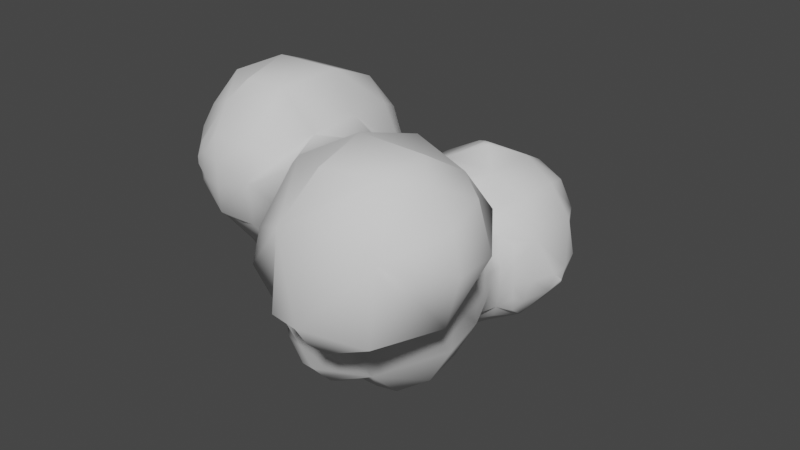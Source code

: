 # Source: smoke.blend  (saved by Blender 3.3.6; exported with 4.5.12 LTS)
import bpy
from mathutils import Matrix  # noqa: F401  (used for matrix-valued properties, if any)

bpy.ops.wm.read_factory_settings(use_empty=True)
scene = bpy.context.scene
scene.name = 'Scene'

# ---- collections
col_collection = bpy.data.collections.new('Collection'); scene.collection.children.link(col_collection)

# ---- world
world_world = bpy.data.worlds.new('World'); scene.world = world_world
world_world.use_nodes = True; world_world.node_tree.nodes.clear()
_N = world_world.node_tree.nodes; _L = world_world.node_tree.links
n0 = _N.new('ShaderNodeOutputWorld'); n0.name = 'World Output'; n0.location = (300, 300)
n1 = _N.new('ShaderNodeBackground'); n1.name = 'Background'; n1.location = (10, 300)
n1.inputs[0].default_value = (0.05088, 0.05088, 0.05088, 1.0)
_L.new(n1.outputs[0], n0.inputs[0])
n0.is_active_output = True
world_world.color = (0.05088, 0.05088, 0.05088)
world_world.use_sun_shadow = False
world_world.sun_shadow_jitter_overblur = 0.0

# ---- meshes
me_smoke = bpy.data.meshes.new('Smoke')
me_smoke.from_pydata([(-0.5495, -1.462, -0.3733), (-0.3921, -1.644, -0.3865), (-0.3808, -1.466, -0.5578), (-0.4465, -1.524, -0.4399), (-0.1818, -1.801, -0.3612), (-0.1846, -1.623, -0.5426), (-0.2432, -1.693, -0.4339), (-0.2548, -1.527, -0.5735), (-0.3046, -1.586, -0.5065), (-0.09, -1.803, -0.3648), (-0.09, -1.633, -0.5524), (-0.09, -1.723, -0.4548), (-0.09, -1.53, -0.6103), (-0.3732, -1.808, -0.03468), (-0.5287, -1.617, -0.1891), (-0.1688, -1.844, -0.1807), (-0.3258, -1.78, -0.2123), (-0.7203, -1.263, -0.001383), (-0.7203, -1.254, -0.001383), (-0.6283, -1.35, -0.27), (-0.6927, -1.334, -0.07283), (-0.6471, -1.17, -0.27), (-0.7037, -1.184, -0.07283), (-0.5433, -0.7081, -0.1859), (-0.5474, -0.6902, -0.09), (-0.5614, -0.3985, -0.232), (-0.5761, -0.4231, -0.09), (-0.3833, -0.6696, -0.3812), (-0.4536, -0.6289, -0.2702), (-0.5218, -0.6002, -0.09), (-0.4148, -0.4148, -0.4092), (-0.4693, -0.4667, -0.2933), (-0.5218, -0.5131, -0.09), (-0.27, -1.35, -0.6366), (-0.27, -1.17, -0.6492), (-0.2846, -0.6178, -0.43), (-0.3543, -0.5496, -0.3545), (-0.2221, -0.3895, -0.5604), (-0.2882, -0.4622, -0.4634), (-0.3543, -0.5348, -0.3545), (-0.002185, -1.262, -0.7205), (-0.07331, -1.333, -0.6867), (-0.002185, -1.254, -0.7205), (-0.07331, -1.185, -0.7003), (-0.05349, -0.6822, -0.5512), (-0.1041, -0.6253, -0.5207), (-0.09, -0.4193, -0.5771), (-0.09, -0.5093, -0.5174), (-0.4903, -1.26, -0.4881), (-0.4641, -0.9299, -0.4623), (-0.5903, -0.8771, -0.2023), (-0.4807, -0.1683, -0.4786), (-0.6212, -0.216, -0.217), (-0.1963, -0.85, -0.5827), (-0.2134, -0.2138, -0.6212), (-0.02633, -0.02346, -0.727), (-1.27, -1.632, 0.81), (-1.263, -1.624, 0.9144), (-1.327, -1.53, 0.81), (-1.3, -1.539, 0.9806), (-1.089, -1.807, 0.8653), (-1.089, -1.807, 0.9193), (-1.157, -1.734, 0.8072), (-1.169, -1.703, 0.9768), (-1.249, -1.604, 1.034), (-1.001, -1.834, 0.8072), (-0.9937, -1.834, 0.9836), (-1.069, -1.794, 0.7453), (-1.056, -1.783, 1.039), (-0.81, -1.891, 0.81), (-0.81, -1.886, 0.99), (-0.183, -1.984, 0.7155), (-0.2208, -1.829, 0.4863), (-0.2619, -1.878, 0.649), (-0.005921, -2.347, 0.7058), (-0.02278, -2.25, 0.6667), (-0.02558, -2.037, 0.4934), (-0.08502, -2.07, 0.6293), (-0.1001, -1.899, 0.4298), (-0.1456, -1.949, 0.5955), (-1.107, -1.475, 0.3335), (-1.219, -1.58, 0.5741), (-1.167, -1.567, 1.209), (-0.8715, -1.825, 0.5759), (-0.8731, -1.827, 1.143), (-0.8607, -1.567, 0.2676), (-0.9678, -1.702, 0.4745), (-0.9088, -1.674, 1.321), (-0.3732, -1.808, 0.03649), (-0.562, -1.824, 0.5803), (-0.5379, -1.868, 0.9004), (-0.563, -1.824, 1.134), (-0.5719, -1.652, 0.1677), (-0.4993, -1.768, 0.4925), (-0.3759, -1.792, 1.052), (-0.5326, -1.682, 1.322), (-0.1767, -1.858, 0.1755), (-0.1875, -1.967, 0.9008), (-0.02597, -1.965, 1.223), (-0.2689, -1.79, 0.2648), (-0.2639, -1.785, 0.4615), (-0.2219, -1.791, 1.065), (-0.2071, -1.59, 1.241), (-0.02377, -2.256, 0.917), (-0.8289, -1.55, 1.458), (-0.5356, -1.526, 1.456), (-0.99, -1.35, 0.2292), (-0.99, -1.17, 0.2163), (-0.7835, -1.334, 0.07759), (-0.8891, -1.35, 0.1884), (-0.7897, -1.184, 0.07382), (-0.897, -1.17, 0.1824), (-0.7205, -0.001467, 0.1661), (-0.7205, -0.001467, 0.1811), (-0.7126, -1.383, 0.009315), (-0.7177, -1.134, 0.00304), (-0.5635, -0.6765, 0.09), (-0.6241, -0.6395, 0.2775), (-0.5715, -0.4127, 0.09), (-0.5594, -0.437, 0.2769), (-0.6445, -0.27, 0.09), (-0.5822, -0.2792, 0.2795), (-0.7055, -0.07288, 0.09964), (-0.6653, -0.07288, 0.2527), (-0.518, -0.5865, 0.09), (-0.5188, -0.5699, 0.208), (-0.518, -0.5027, 0.09), (-0.5188, -0.5046, 0.208), (-0.5337, -0.3695, 0.3459), (-0.5337, -0.3453, 0.3459), (-0.1812, -0.7217, 0.7188), (-0.215, -0.63, 0.6842), (-0.3465, -0.3695, 0.5312), (-0.286, -0.45, 0.6181), (-0.09, -0.7561, 0.6857), (-0.02406, -0.5622, 0.5324), (-0.08644, -0.6253, 0.5926), (-0.02406, -0.5295, 0.5324), (-0.08644, -0.4617, 0.5791), (-1.135, -1.26, 0.3074), (-1.292, -1.26, 0.5086), (-1.394, -1.26, 0.9), (-1.258, -1.277, 1.267), (-1.111, -0.9344, 0.3293), (-1.251, -0.901, 0.5459), (-1.304, -0.8562, 0.9), (-1.222, -0.9308, 1.232), (-1.114, -0.6955, 0.5773), (-1.069, -1.424, 1.434), (-0.8708, -0.9137, 0.2132), (-0.9394, -0.7367, 0.3789), (-0.9835, -0.8049, 1.36), (-0.7688, -0.7091, 0.3471), (-0.8865, -0.5873, 0.5844), (-0.6816, -0.8518, 0.1118), (-0.4743, -0.7493, 1.341), (-0.5723, -0.5052, 0.529), (-0.5026, -0.5251, 0.9109), (-0.5585, -0.6052, 1.192), (-0.4809, -0.1674, 0.48), (-0.0118, -1.105, 1.026), (-0.1511, -1.259, 1.284), (-0.106, -0.8356, 0.901), (-0.2016, -0.9081, 1.252), (-0.2432, -0.6501, 0.8633), (-0.3113, -0.685, 1.14), (-0.2144, -0.2138, 0.6218), (-0.02305, -0.02346, 0.727), (-0.9489, -0.5881, 1.033), (-0.9504, -1.116, 1.486), (-0.4733, -1.096, 1.489), (-0.346, 0.3656, -0.3652), (-0.7205, 0.001467, 0.1661), (-0.7205, 0.001467, 0.1811), (-0.7055, 0.07288, 0.09964), (-0.6657, 0.07288, 0.2527), (-0.6445, 0.27, 0.09), (-0.5826, 0.2796, 0.2795), (-0.5329, 0.346, 0.3459), (-0.481, 0.1655, 0.4798), (-0.4773, 0.4767, 0.1647), (-0.4129, 0.4049, 0.4039), (-0.212, 0.2111, 0.6201), (-0.2135, 0.6232, 0.2103), (-0.1651, 0.4842, 0.4839), (-0.02305, 0.02346, 0.727), (-0.02845, 0.7279, 0.02483), (0.323, -1.67, -0.3193), (0.002237, -1.262, -0.7205), (0.07334, -1.333, -0.6869), (0.002237, -1.254, -0.7205), (0.07334, -1.185, -0.7019), (0.09, -0.6851, -0.5501), (0.09, -0.5951, -0.5236), (0.09, -0.4267, -0.5783), (0.09, -0.5167, -0.5236), (0.27, -1.35, -0.6335), (0.27, -1.17, -0.6513), (0.1834, -0.7113, -0.5422), (0.2698, -0.6292, -0.4533), (0.3563, -0.5472, -0.3556), (0.2189, -0.3994, -0.562), (0.2876, -0.4676, -0.4648), (0.3563, -0.5358, -0.3556), (0.3833, -0.6672, -0.3809), (0.4264, -0.6163, -0.2854), (0.5155, -0.6313, -0.09134), (0.4129, -0.4158, -0.4039), (0.4642, -0.4598, -0.2907), (0.5154, -0.5021, -0.09), (0.5329, -0.346, -0.3459), (0.5466, -0.6922, -0.03223), (0.5553, -0.3839, -0.2259), (0.5715, -0.4121, -0.09), (0.5826, -0.2796, -0.2795), (0.6445, -0.27, -0.09), (0.6657, -0.07288, -0.2527), (0.7055, -0.07288, -0.09964), (0.7205, -0.001467, -0.1811), (0.7205, -0.001467, -0.1661), (0.2015, -0.8787, -0.5899), (0.212, -0.2111, -0.6201), (0.4916, -1.26, -0.4905), (0.669, -1.26, -0.18), (0.4598, -0.933, -0.4597), (0.5788, -0.8561, -0.1906), (0.481, -0.1655, -0.4798), (0.02305, -0.02346, -0.727), (0.3369, -2.532, 0.5809), (0.2616, -2.261, 0.335), (0.161, -2.35, 0.5229), (0.1745, -1.997, 0.1789), (0.01526, -2.071, 0.4522), (0.07484, -1.998, 1.319), (0.1448, -1.596, 1.307), (0.54, -2.555, 0.5742), (0.54, -2.312, 0.2844), (0.54, -2.464, 0.4285), (0.5392, -2.013, 0.1523), (0.628, -1.615, 0.09641), (0.54, -1.477, 1.409), (1.03, -1.98, 1.392), (1.076, -1.444, 1.071), (0.9571, -1.56, 1.315), (1.266, -2.002, 0.9224), (1.196, -1.978, 1.179), (1.225, -1.648, 0.8959), (1.121, -1.649, 1.225), (0.3241, -2.451, 1.096), (0.9351, -2.375, 0.5028), (1.002, -2.378, 1.06), (1.019, -1.798, 0.4024), (0.5028, -2.282, 1.458), (0.3978, -1.829, 1.493), (0.8631, -2.196, 1.459), (0.8688, -1.818, 1.478), (0.1729, -1.268, 0.8932), (0.1472, -1.29, 0.99), (0.1335, -1.157, 0.8239), (0.04648, -1.167, 0.9754), (0.1041, -0.6253, 0.5207), (0.05349, -0.6822, 0.5554), (0.09, -0.5093, 0.5174), (0.09, -0.4193, 0.5771), (0.2084, -1.268, 0.8932), (0.2691, -1.285, 0.9996), (0.2691, -1.199, 0.8239), (0.3284, -1.253, 0.9461), (0.3543, -0.5496, 0.3545), (0.2846, -0.6178, 0.43), (0.3543, -0.5348, 0.3545), (0.2882, -0.4622, 0.4634), (0.2221, -0.3895, 0.5604), (0.5152, -1.101, 0.5156), (0.4531, -1.13, 0.6382), (0.5218, -0.6002, 0.09), (0.4536, -0.6289, 0.2702), (0.3833, -0.6696, 0.3812), (0.5218, -0.5131, 0.09), (0.4693, -0.4667, 0.2933), (0.4148, -0.4148, 0.4092), (0.7043, -1.275, 0.45), (0.708, -1.268, 0.5602), (0.6147, -1.165, 0.4533), (0.6408, -1.218, 0.6241), (0.5474, -0.6902, 0.09), (0.5433, -0.7081, 0.1859), (0.5761, -0.4231, 0.09), (0.5614, -0.3985, 0.232), (0.2192, -1.094, 0.7059), (0.1739, -1.339, 1.175), (0.203, -0.8518, 0.5979), (0.01952, -0.9878, 0.8214), (0.2134, -0.2138, 0.6212), (0.6911, -1.257, 0.1775), (0.5059, -1.225, 0.9351), (0.5466, -1.313, 1.195), (0.5802, -0.8838, 0.2264), (0.4479, -0.9401, 0.4846), (0.6212, -0.216, 0.217), (0.4807, -0.1683, 0.4786), (0.02633, -0.02346, 0.727), (0.8805, -1.362, 0.5605), (0.8966, -1.34, 1.011), (0.5329, 0.346, -0.3459), (0.6657, 0.07288, -0.2527), (0.7055, 0.07288, -0.09964), (0.5826, 0.2796, -0.2795), (0.6445, 0.27, -0.09), (0.7205, 0.001467, -0.1811), (0.7205, 0.001467, -0.1661), (0.212, 0.2111, -0.6201), (0.1651, 0.4842, -0.4839), (0.2135, 0.6232, -0.2103), (0.481, 0.1655, -0.4798), (0.4129, 0.4049, -0.4039), (0.4773, 0.4767, -0.1647), (0.02305, 0.02346, -0.727), (0.02845, 0.7279, -0.02483), (0.2134, 0.2138, 0.6212), (0.2124, 0.618, 0.2103), (0.1651, 0.4792, 0.4793), (0.6212, 0.216, 0.217), (0.4807, 0.1683, 0.4786), (0.4796, 0.4801, 0.1662), (0.4148, 0.4059, 0.4092), (0.02633, 0.02346, 0.727), (0.02845, 0.7279, 0.02483)], [], [(16, 6, 4, 15), (16, 14, 1, 6), (14, 16, 15, 13), (8, 7, 5, 6), (8, 3, 2, 7), (3, 8, 6, 1), (11, 6, 5, 10), (6, 11, 9, 4), (7, 12, 10, 5), (19, 48, 0, 14), (22, 21, 19, 20), (18, 22, 20, 17), (50, 49, 48, 21), (28, 27, 49, 50), (24, 29, 28, 23), (32, 31, 28, 29), (32, 26, 25, 31), (52, 51, 30, 31), (48, 33, 7, 2), (49, 53, 34, 48), (27, 35, 53, 49), (28, 36, 35, 27), (39, 38, 35, 36), (39, 31, 30, 38), (31, 39, 36, 28), (51, 54, 38, 30), (33, 41, 12, 7), (43, 42, 40, 41), (34, 43, 41, 33), (47, 38, 37, 46), (38, 47, 45, 35), (59, 58, 56, 57), (63, 62, 60, 61), (63, 57, 56, 62), (64, 59, 57, 63), (66, 61, 60, 65), (67, 86, 83, 65), (67, 62, 81, 86), (62, 67, 65, 60), (68, 63, 61, 66), (87, 68, 66, 84), (87, 82, 63, 68), (86, 81, 80, 85), (70, 66, 65, 69), (90, 69, 83, 89), (91, 84, 70, 90), (93, 86, 85, 92), (86, 93, 89, 83), (95, 87, 84, 91), (92, 14, 13, 88), (94, 95, 91, 90), (96, 88, 13, 15), (97, 90, 89, 73), (99, 92, 88, 96), (100, 93, 92, 99), (93, 100, 73, 89), (101, 94, 90, 97), (102, 95, 94, 101), (97, 77, 75, 103), (79, 78, 76, 77), (79, 73, 72, 78), (73, 79, 77, 71), (100, 99, 96, 78), (102, 101, 97, 98), (105, 104, 87, 95), (141, 140, 81, 58), (142, 141, 59, 82), (145, 144, 140, 141), (146, 145, 141, 142), (140, 139, 80, 81), (144, 143, 139, 140), (168, 147, 144, 145), (139, 106, 85, 80), (148, 142, 82, 87), (143, 149, 107, 139), (144, 150, 149, 143), (147, 153, 150, 144), (110, 18, 17, 108), (111, 110, 108, 109), (107, 111, 109, 106), (153, 152, 149, 150), (114, 20, 14, 92), (114, 108, 17, 20), (108, 114, 92, 85), (110, 115, 22, 18), (154, 50, 22, 115), (149, 154, 115, 110), (116, 24, 50, 154), (152, 117, 154, 149), (153, 156, 117, 152), (158, 168, 151, 155), (168, 157, 156, 153), (120, 52, 26, 118), (121, 120, 118, 119), (123, 122, 120, 121), (123, 113, 112, 122), (116, 124, 29, 24), (117, 125, 124, 116), (126, 32, 29, 124), (126, 118, 26, 32), (127, 126, 124, 125), (127, 119, 118, 126), (119, 127, 125, 117), (129, 121, 119, 128), (159, 129, 128, 156), (131, 164, 162, 130), (164, 165, 163, 162), (158, 165, 164, 157), (165, 158, 155, 163), (157, 164, 133, 156), (166, 159, 156, 132), (162, 163, 161, 160), (136, 131, 130, 134), (137, 138, 136, 135), (138, 133, 131, 136), (169, 148, 87, 104), (170, 169, 104, 105), (169, 170, 155, 151), (161, 170, 105, 102), (173, 172, 112, 113), (174, 171, 52, 122), (172, 174, 122, 112), (173, 175, 174, 172), (175, 173, 113, 123), (179, 175, 123, 159), (177, 176, 174, 175), (181, 180, 178, 179), (182, 179, 159, 166), (181, 184, 183, 180), (184, 181, 179, 182), (185, 182, 166, 167), (189, 41, 40, 188), (41, 189, 187, 12), (42, 190, 188, 40), (190, 191, 189, 188), (43, 191, 190, 42), (53, 220, 191, 43), (44, 192, 220, 53), (45, 193, 192, 44), (195, 47, 46, 194), (47, 195, 193, 45), (54, 221, 194, 46), (221, 54, 55, 227), (191, 197, 196, 189), (193, 199, 198, 192), (202, 195, 194, 201), (195, 202, 199, 193), (202, 203, 200, 199), (220, 224, 222, 197), (199, 204, 224, 220), (204, 205, 225, 224), (200, 205, 204, 199), (208, 203, 202, 207), (203, 208, 205, 200), (208, 209, 206, 205), (221, 226, 207, 202), (226, 210, 208, 207), (224, 225, 223, 222), (213, 209, 208, 212), (210, 214, 212, 208), (214, 215, 213, 212), (216, 217, 215, 214), (219, 217, 216, 218), (248, 103, 74, 230), (232, 231, 229, 230), (77, 232, 230, 75), (233, 98, 103, 248), (231, 96, 15, 187), (232, 78, 96, 231), (234, 102, 98, 233), (237, 230, 229, 236), (230, 237, 235, 228), (231, 238, 236, 229), (250, 248, 235, 249), (238, 251, 249, 236), (251, 244, 250, 249), (246, 247, 245, 244), (247, 243, 241, 245), (243, 247, 246, 242), (253, 233, 248, 252), (254, 252, 248, 250), (255, 253, 252, 254), (253, 255, 243, 240), (241, 255, 254, 250), (290, 161, 102, 234), (258, 259, 257, 256), (161, 290, 259, 160), (291, 292, 258, 289), (292, 162, 160, 259), (162, 292, 291, 134), (136, 261, 260, 135), (261, 136, 134, 291), (262, 137, 135, 260), (263, 138, 137, 262), (293, 166, 138, 263), (301, 167, 166, 293), (257, 265, 264, 256), (266, 258, 256, 264), (267, 266, 264, 265), (270, 271, 269, 268), (271, 262, 260, 269), (272, 263, 262, 271), (290, 296, 295, 265), (296, 290, 234, 240), (266, 295, 274, 289), (298, 291, 289, 274), (276, 277, 298, 297), (269, 277, 276, 268), (277, 269, 291, 298), (209, 278, 275, 206), (278, 279, 276, 275), (279, 270, 268, 276), (280, 271, 270, 279), (299, 300, 280, 279), (300, 293, 271, 280), (223, 294, 239, 187), (283, 284, 282, 281), (274, 284, 283, 273), (225, 297, 294, 223), (297, 298, 283, 294), (211, 285, 297, 225), (275, 285, 211, 206), (276, 286, 285, 275), (287, 278, 209, 213), (288, 279, 278, 287), (215, 299, 287, 213), (294, 302, 251, 239), (303, 296, 240, 243), (295, 303, 302, 284), (302, 303, 246, 251), (171, 317, 227, 55), (317, 311, 221, 227), (311, 314, 226, 221), (312, 315, 314, 311), (315, 316, 304, 314), (313, 316, 315, 312), (314, 305, 216, 226), (307, 308, 306, 305), (305, 309, 218, 216), (309, 310, 219, 218), (306, 310, 309, 305), (310, 306, 217, 219), (319, 326, 301, 293), (185, 326, 319, 182), (326, 185, 167, 301), (321, 184, 182, 319), (184, 321, 320, 183), (318, 327, 320, 313), (186, 327, 318, 171), (327, 186, 183, 320), (323, 319, 293, 300), (324, 325, 323, 322), (321, 325, 324, 320), (325, 321, 319, 323), (320, 324, 316, 313), (306, 322, 299, 217), (322, 323, 300, 299), (316, 324, 322, 308), (3, 1, 14), (0, 3, 14), (4, 9, 15), (19, 14, 20), (48, 19, 21), (21, 22, 50), (23, 50, 24), (25, 26, 52), (2, 3, 48), (48, 3, 0), (28, 50, 23), (52, 31, 25), (34, 33, 48), (37, 38, 54), (53, 43, 34), (44, 53, 45), (45, 53, 35), (54, 46, 37), (81, 56, 58), (56, 81, 62), (64, 63, 82), (59, 64, 82), (65, 83, 69), (66, 70, 84), (70, 69, 90), (73, 71, 97), (72, 73, 100), (75, 74, 103), (71, 77, 97), (97, 103, 98), (100, 78, 72), (95, 102, 105), (58, 59, 141), (145, 146, 168), (107, 106, 139), (168, 153, 147), (146, 151, 168), (108, 85, 109), (109, 85, 106), (110, 111, 149), (149, 111, 107), (116, 154, 117), (119, 117, 156), (158, 157, 168), (52, 120, 122), (123, 121, 159), (156, 128, 119), (121, 129, 159), (133, 132, 156), (164, 131, 133), (132, 133, 166), (162, 134, 130), (133, 138, 166), (146, 142, 169), (142, 148, 169), (169, 151, 146), (170, 161, 163), (170, 163, 155), (51, 52, 171), (171, 54, 51), (55, 54, 171), (171, 174, 176), (177, 175, 179), (171, 176, 180), (176, 177, 180), (179, 178, 177), (177, 178, 180), (183, 171, 180), (171, 183, 186), (15, 9, 187), (11, 10, 187), (187, 9, 11), (187, 10, 12), (196, 187, 189), (220, 197, 191), (198, 220, 192), (199, 220, 198), (221, 201, 194), (221, 202, 201), (222, 187, 196), (222, 196, 197), (206, 225, 205), (223, 187, 222), (211, 225, 206), (210, 226, 214), (216, 214, 226), (230, 74, 75), (77, 76, 232), (232, 76, 78), (230, 228, 248), (228, 235, 248), (231, 187, 238), (239, 238, 187), (237, 236, 249), (249, 235, 237), (251, 238, 239), (245, 250, 244), (241, 250, 245), (246, 244, 251), (234, 233, 253), (253, 240, 234), (255, 241, 243), (290, 257, 259), (292, 259, 258), (261, 291, 260), (290, 265, 257), (266, 289, 258), (260, 291, 269), (293, 272, 271), (263, 272, 293), (295, 266, 267), (267, 265, 295), (298, 274, 273), (283, 281, 294), (295, 284, 274), (273, 283, 298), (286, 297, 285), (276, 297, 286), (299, 288, 287), (279, 288, 299), (299, 215, 217), (302, 294, 281), (302, 281, 282), (302, 282, 284), (303, 295, 296), (303, 243, 242), (242, 246, 303), (311, 317, 171), (312, 311, 171), (313, 312, 171), (318, 313, 171), (307, 305, 314), (307, 314, 304), (316, 307, 304), (316, 308, 307), (322, 306, 308)])
me_smoke.polygons.foreach_set('use_smooth', [True] * 394)
_uv = me_smoke.uv_layers.new(name='UVMap')
_uv.uv.foreach_set('vector', [0.3284, 0.1966, 0.3233, 0.1197, 0.3541, 0.1476, 0.365, 0.1994, 0.3284, 0.1966, 0.2774, 0.2233, 0.2852, 0.1495, 0.3233, 0.1197, 0.2774, 0.2233, 0.3284, 0.1966, 0.365, 0.1994, 0.3309, 0.2558, 0.2772, 0.1012, 0.2596, 0.07266, 0.3199, 0.07776, 0.3233, 0.1197, 0.2772, 0.1012, 0.246, 0.1426, 0.2197, 0.1056, 0.2596, 0.07266, 0.246, 0.1426, 0.2772, 0.1012, 0.3233, 0.1197, 0.2852, 0.1495, 0.3741, 0.1068, 0.3233, 0.1197, 0.3199, 0.07776, 0.3657, 0.06821, 0.3233, 0.1197, 0.3741, 0.1068, 0.3779, 0.1424, 0.3541, 0.1476, 0.2596, 0.07266, 0.3439, 0.03469, 0.3657, 0.06821, 0.3199, 0.07776, 0.2146, 0.2281, 0.1694, 0.1563, 0.2303, 0.1813, 0.2774, 0.2233, 0.2011, 0.3196, 0.1792, 0.2519, 0.2146, 0.2281, 0.2274, 0.2998, 0.2191, 0.3381, 0.2011, 0.3196, 0.2274, 0.2998, 0.2206, 0.337, 0.1268, 0.3168, 0.09847, 0.2205, 0.1694, 0.1563, 0.1792, 0.2519, 0.06889, 0.3507, 0.05665, 0.3019, 0.09847, 0.2205, 0.1268, 0.3168, 0.1003, 0.4022, 0.08482, 0.4263, 0.06889, 0.3507, 0.09618, 0.3632, 0.07527, 0.4502, 0.05669, 0.3939, 0.06889, 0.3507, 0.08482, 0.4263, 0.07527, 0.4502, 0.0742, 0.4739, 0.06563, 0.434, 0.05669, 0.3939, 0.06094, 0.4753, 0.03903, 0.4166, 0.04324, 0.3749, 0.05669, 0.3939, 0.1694, 0.1563, 0.1556, 0.07073, 0.2596, 0.07266, 0.2197, 0.1056, 0.09847, 0.2205, 0.02649, 0.1924, 0.088, 0.1035, 0.1694, 0.1563, 0.05665, 0.3019, 0.03371, 0.2996, 0.02649, 0.1924, 0.09847, 0.2205, 0.06889, 0.3507, 0.04323, 0.3441, 0.03371, 0.2996, 0.05665, 0.3019, 0.04229, 0.3488, 0.02644, 0.3424, 0.03371, 0.2996, 0.04323, 0.3441, 0.04229, 0.3488, 0.05669, 0.3939, 0.04324, 0.3749, 0.02644, 0.3424, 0.05669, 0.3939, 0.04229, 0.3488, 0.04323, 0.3441, 0.06889, 0.3507, 0.8242, 0.4166, 0.7946, 0.371, 0.8116, 0.3424, 0.8284, 0.3749, 0.1556, 0.07073, 0.02069, 0.03132, 0.3439, 0.03469, 0.2596, 0.07266, 0.7891, 0.07581, 0.7468, 0.05831, 0.7458, 0.05627, 0.8058, 0.03132, 0.8731, 0.1035, 0.7891, 0.07581, 0.8058, 0.03132, 0.9408, 0.07073, 0.7808, 0.3103, 0.8116, 0.3424, 0.7991, 0.3409, 0.7808, 0.3264, 0.8116, 0.3424, 0.7808, 0.3103, 0.7844, 0.2723, 0.8188, 0.2996, 0.2696, 0.5883, 0.2617, 0.5587, 0.2708, 0.5475, 0.2743, 0.5674, 0.2862, 0.5705, 0.2831, 0.5359, 0.2931, 0.5387, 0.2948, 0.5486, 0.2862, 0.5705, 0.2743, 0.5674, 0.2708, 0.5475, 0.2831, 0.5359, 0.278, 0.5906, 0.2696, 0.5883, 0.2743, 0.5674, 0.2862, 0.5705, 0.3044, 0.5578, 0.2948, 0.5486, 0.2931, 0.5387, 0.2986, 0.5243, 0.29, 0.5167, 0.2811, 0.4639, 0.3002, 0.4724, 0.2986, 0.5243, 0.29, 0.5167, 0.2831, 0.5359, 0.2613, 0.5066, 0.2811, 0.4639, 0.2831, 0.5359, 0.29, 0.5167, 0.2986, 0.5243, 0.2931, 0.5387, 0.2994, 0.5733, 0.2862, 0.5705, 0.2948, 0.5486, 0.3044, 0.5578, 0.3129, 0.6374, 0.2994, 0.5733, 0.3044, 0.5578, 0.3172, 0.5883, 0.3129, 0.6374, 0.2864, 0.626, 0.2862, 0.5705, 0.2994, 0.5733, 0.2811, 0.4639, 0.2613, 0.5066, 0.2481, 0.4594, 0.2684, 0.4146, 0.3205, 0.5539, 0.3044, 0.5578, 0.2986, 0.5243, 0.3159, 0.517, 0.3419, 0.5386, 0.3159, 0.517, 0.3002, 0.4724, 0.3294, 0.4637, 0.3432, 0.592, 0.3172, 0.5883, 0.3205, 0.5539, 0.3419, 0.5386, 0.3312, 0.4408, 0.2811, 0.4639, 0.2684, 0.4146, 0.2998, 0.3436, 0.2811, 0.4639, 0.3312, 0.4408, 0.3294, 0.4637, 0.3002, 0.4724, 0.3461, 0.6481, 0.3129, 0.6374, 0.3172, 0.5883, 0.3432, 0.592, 0.2998, 0.3436, 0.2774, 0.2233, 0.3309, 0.2558, 0.3339, 0.2779, 0.3597, 0.5834, 0.3461, 0.6481, 0.3432, 0.592, 0.3419, 0.5386, 0.3717, 0.3124, 0.3339, 0.2779, 0.3309, 0.2558, 0.365, 0.1994, 0.3796, 0.5208, 0.3419, 0.5386, 0.3294, 0.4637, 0.3677, 0.469, 0.3574, 0.3473, 0.2998, 0.3436, 0.3339, 0.2779, 0.3717, 0.3124, 0.3626, 0.4184, 0.3312, 0.4408, 0.2998, 0.3436, 0.3574, 0.3473, 0.3312, 0.4408, 0.3626, 0.4184, 0.3677, 0.469, 0.3294, 0.4637, 0.3767, 0.5854, 0.3597, 0.5834, 0.3419, 0.5386, 0.3796, 0.5208, 0.3793, 0.6586, 0.3461, 0.6481, 0.3597, 0.5834, 0.3767, 0.5854, 0.3796, 0.5208, 0.3886, 0.4417, 0.3939, 0.437, 0.3944, 0.4892, 0.3817, 0.4437, 0.3862, 0.3956, 0.395, 0.4066, 0.3886, 0.4417, 0.3817, 0.4437, 0.3677, 0.469, 0.3699, 0.4219, 0.3862, 0.3956, 0.3677, 0.469, 0.3817, 0.4437, 0.3886, 0.4417, 0.3786, 0.4737, 0.3626, 0.4184, 0.3574, 0.3473, 0.3717, 0.3124, 0.3862, 0.3956, 0.3793, 0.6586, 0.3767, 0.5854, 0.3796, 0.5208, 0.397, 0.582, 0.3442, 0.6956, 0.3177, 0.6786, 0.3129, 0.6374, 0.3461, 0.6481, 0.2438, 0.6053, 0.2305, 0.5311, 0.2613, 0.5066, 0.2617, 0.5587, 0.2656, 0.669, 0.2438, 0.6053, 0.2696, 0.5883, 0.2864, 0.626, 0.2131, 0.6618, 0.2003, 0.5874, 0.2305, 0.5311, 0.2438, 0.6053, 0.2388, 0.7139, 0.2131, 0.6618, 0.2438, 0.6053, 0.2656, 0.669, 0.2305, 0.5311, 0.2255, 0.4803, 0.2481, 0.4594, 0.2613, 0.5066, 0.2003, 0.5874, 0.1927, 0.5325, 0.2255, 0.4803, 0.2305, 0.5311, 0.196, 0.7667, 0.1803, 0.6319, 0.2003, 0.5874, 0.2131, 0.6618, 0.2255, 0.4803, 0.2361, 0.4388, 0.2684, 0.4146, 0.2481, 0.4594, 0.2922, 0.6822, 0.2656, 0.669, 0.2864, 0.626, 0.3129, 0.6374, 0.1927, 0.5325, 0.1814, 0.4978, 0.2147, 0.4601, 0.2255, 0.4803, 0.2003, 0.5874, 0.1699, 0.5853, 0.1814, 0.4978, 0.1927, 0.5325, 0.1803, 0.6319, 0.1621, 0.6762, 0.1699, 0.5853, 0.2003, 0.5874, 0.2119, 0.3882, 0.2191, 0.3381, 0.2206, 0.337, 0.2346, 0.3681, 0.215, 0.442, 0.2119, 0.3882, 0.2346, 0.3681, 0.2386, 0.4171, 0.2147, 0.4601, 0.215, 0.442, 0.2386, 0.4171, 0.2361, 0.4388, 0.1621, 0.6762, 0.1574, 0.5931, 0.1814, 0.4978, 0.1699, 0.5853, 0.2408, 0.3267, 0.2274, 0.2998, 0.2774, 0.2233, 0.2998, 0.3436, 0.2408, 0.3267, 0.2346, 0.3681, 0.2206, 0.337, 0.2274, 0.2998, 0.2346, 0.3681, 0.2408, 0.3267, 0.2998, 0.3436, 0.2684, 0.4146, 0.2119, 0.3882, 0.199, 0.357, 0.2011, 0.3196, 0.2191, 0.3381, 0.1571, 0.4589, 0.1268, 0.3168, 0.2011, 0.3196, 0.199, 0.357, 0.1814, 0.4978, 0.1571, 0.4589, 0.199, 0.357, 0.2119, 0.3882, 0.1132, 0.487, 0.1003, 0.4022, 0.1268, 0.3168, 0.1571, 0.4589, 0.1574, 0.5931, 0.1292, 0.5889, 0.1571, 0.4589, 0.1814, 0.4978, 0.1621, 0.6762, 0.1207, 0.7273, 0.1292, 0.5889, 0.1574, 0.5931, 0.2286, 0.8749, 0.196, 0.7667, 0.245, 0.778, 0.2921, 0.8736, 0.196, 0.7667, 0.1626, 0.8624, 0.1207, 0.7273, 0.1621, 0.6762, 0.07606, 0.5618, 0.06094, 0.4753, 0.0742, 0.4739, 0.07988, 0.5437, 0.07625, 0.6329, 0.07606, 0.5618, 0.07988, 0.5437, 0.09025, 0.6224, 0.06881, 0.6288, 0.06883, 0.5821, 0.07606, 0.5618, 0.07625, 0.6329, 0.06881, 0.6288, 0.06799, 0.6092, 0.06761, 0.6051, 0.06883, 0.5821, 0.1132, 0.487, 0.09288, 0.509, 0.08482, 0.4263, 0.1003, 0.4022, 0.1292, 0.5889, 0.09846, 0.5741, 0.09288, 0.509, 0.1132, 0.487, 0.08203, 0.5278, 0.07527, 0.4502, 0.08482, 0.4263, 0.09288, 0.509, 0.08203, 0.5278, 0.07988, 0.5437, 0.0742, 0.4739, 0.07527, 0.4502, 0.08898, 0.5848, 0.08203, 0.5278, 0.09288, 0.509, 0.09846, 0.5741, 0.08898, 0.5848, 0.09025, 0.6224, 0.07988, 0.5437, 0.08203, 0.5278, 0.09025, 0.6224, 0.08898, 0.5848, 0.09846, 0.5741, 0.1292, 0.5889, 0.0791, 0.6609, 0.07625, 0.6329, 0.09025, 0.6224, 0.08189, 0.66, 0.05889, 0.7162, 0.0791, 0.6609, 0.08189, 0.66, 0.1207, 0.7273, 0.07972, 0.9274, 0.2035, 0.9548, 0.4131, 0.899, 0.2099, 0.9733, 0.2035, 0.9548, 0.2968, 0.9214, 0.3755, 0.8582, 0.4131, 0.899, 0.2286, 0.8749, 0.2968, 0.9214, 0.2035, 0.9548, 0.1626, 0.8624, 0.2968, 0.9214, 0.2286, 0.8749, 0.2921, 0.8736, 0.3755, 0.8582, 0.1626, 0.8624, 0.2035, 0.9548, 0.0534, 0.8299, 0.1207, 0.7273, 0.7962, 0.7913, 0.844, 0.7162, 0.9058, 0.7273, 0.84, 0.7681, 0.4131, 0.899, 0.3755, 0.8582, 0.3877, 0.7495, 0.4205, 0.7708, 0.7361, 0.893, 0.8648, 0.9274, 0.995, 0.9733, 0.5302, 0.9624, 0.7272, 0.8109, 0.7567, 0.8258, 0.7361, 0.893, 0.7216, 0.8203, 0.7567, 0.8258, 0.8385, 0.8299, 0.8648, 0.9274, 0.7361, 0.893, 0.2831, 0.7468, 0.2922, 0.6822, 0.3129, 0.6374, 0.3177, 0.6786, 0.3356, 0.7964, 0.2831, 0.7468, 0.3177, 0.6786, 0.3442, 0.6956, 0.2831, 0.7468, 0.3356, 0.7964, 0.2921, 0.8736, 0.245, 0.778, 0.3877, 0.7495, 0.3356, 0.7964, 0.3442, 0.6956, 0.3793, 0.6586, 0.06781, 0.6094, 0.06744, 0.6052, 0.06761, 0.6051, 0.06799, 0.6092, 0.06053, 0.5921, 0.01419, 0.5091, 0.06094, 0.4753, 0.06883, 0.5821, 0.06744, 0.6052, 0.06053, 0.5921, 0.06883, 0.5821, 0.06761, 0.6051, 0.06781, 0.6094, 0.05988, 0.6341, 0.06053, 0.5921, 0.06744, 0.6052, 0.05988, 0.6341, 0.06781, 0.6094, 0.06799, 0.6092, 0.06881, 0.6288, 0.03865, 0.7035, 0.05988, 0.6341, 0.06881, 0.6288, 0.05889, 0.7162, 0.04238, 0.6481, 0.04602, 0.6013, 0.06053, 0.5921, 0.05988, 0.6341, 0.02236, 0.6808, 0.02551, 0.6268, 0.03586, 0.6655, 0.03865, 0.7035, 0.7871, 0.7439, 0.8238, 0.7035, 0.844, 0.7162, 0.7962, 0.7913, 0.8075, 0.6808, 0.7801, 0.6976, 0.7852, 0.6388, 0.8106, 0.6268, 0.7801, 0.6976, 0.8075, 0.6808, 0.8238, 0.7035, 0.7871, 0.7439, 0.7536, 0.7855, 0.7871, 0.7439, 0.7962, 0.7913, 0.7521, 0.7912, 0.668, 0.04827, 0.8058, 0.03132, 0.7458, 0.05627, 0.743, 0.05662, 0.8058, 0.03132, 0.668, 0.04827, 0.4879, 0.1708, 0.3439, 0.03469, 0.7468, 0.05831, 0.7441, 0.05865, 0.743, 0.05662, 0.7458, 0.05627, 0.7441, 0.05865, 0.7181, 0.08476, 0.668, 0.04827, 0.743, 0.05662, 0.7891, 0.07581, 0.7181, 0.08476, 0.7441, 0.05865, 0.7468, 0.05831, 0.8116, 0.1924, 0.7131, 0.1941, 0.7181, 0.08476, 0.7891, 0.07581, 0.775, 0.2482, 0.7465, 0.2507, 0.7131, 0.1941, 0.8116, 0.1924, 0.7844, 0.2723, 0.749, 0.2836, 0.7465, 0.2507, 0.775, 0.2482, 0.7515, 0.3078, 0.7808, 0.3103, 0.7808, 0.3264, 0.7549, 0.3242, 0.7808, 0.3103, 0.7515, 0.3078, 0.749, 0.2836, 0.7844, 0.2723, 0.7946, 0.371, 0.7456, 0.3692, 0.7549, 0.3242, 0.7808, 0.3264, 0.7456, 0.3692, 0.7946, 0.371, 0.7739, 0.3868, 0.7691, 0.3864, 0.7181, 0.08476, 0.6595, 0.1261, 0.6066, 0.09921, 0.668, 0.04827, 0.749, 0.2836, 0.7148, 0.2959, 0.7276, 0.2496, 0.7465, 0.2507, 0.7229, 0.3404, 0.7515, 0.3078, 0.7549, 0.3242, 0.738, 0.3372, 0.7515, 0.3078, 0.7229, 0.3404, 0.7148, 0.2959, 0.749, 0.2836, 0.7229, 0.3404, 0.7049, 0.3494, 0.7041, 0.3463, 0.7148, 0.2959, 0.7131, 0.1941, 0.656, 0.2383, 0.6, 0.1825, 0.6595, 0.1261, 0.7148, 0.2959, 0.6915, 0.3102, 0.656, 0.2383, 0.7131, 0.1941, 0.6915, 0.3102, 0.6854, 0.3501, 0.6352, 0.3338, 0.656, 0.2383, 0.7041, 0.3463, 0.6854, 0.3501, 0.6915, 0.3102, 0.7148, 0.2959, 0.6947, 0.3903, 0.7049, 0.3494, 0.7229, 0.3404, 0.7083, 0.3719, 0.7049, 0.3494, 0.6947, 0.3903, 0.6854, 0.3501, 0.7041, 0.3463, 0.6947, 0.3903, 0.6754, 0.4383, 0.6619, 0.4086, 0.6854, 0.3501, 0.7456, 0.3692, 0.7166, 0.4083, 0.7083, 0.3719, 0.7229, 0.3404, 0.7166, 0.4083, 0.6979, 0.4044, 0.6947, 0.3903, 0.7083, 0.3719, 0.656, 0.2383, 0.6352, 0.3338, 0.5719, 0.2849, 0.6, 0.1825, 0.6781, 0.4574, 0.6754, 0.4383, 0.6947, 0.3903, 0.6882, 0.426, 0.6979, 0.4044, 0.6949, 0.4328, 0.6882, 0.426, 0.6947, 0.3903, 0.6949, 0.4328, 0.6826, 0.481, 0.6781, 0.4574, 0.6882, 0.426, 0.6985, 0.4705, 0.6905, 0.5036, 0.6826, 0.481, 0.6949, 0.4328, 0.6953, 0.497, 0.6905, 0.5036, 0.6985, 0.4705, 0.6957, 0.4939, 0.4182, 0.4999, 0.3944, 0.4892, 0.3949, 0.4391, 0.4095, 0.3993, 0.3992, 0.3932, 0.4217, 0.3177, 0.4217, 0.3601, 0.4095, 0.3993, 0.3886, 0.4417, 0.3992, 0.3932, 0.4095, 0.3993, 0.3939, 0.437, 0.4056, 0.5907, 0.397, 0.582, 0.3944, 0.4892, 0.4182, 0.4999, 0.4217, 0.3177, 0.3717, 0.3124, 0.365, 0.1994, 0.4879, 0.1708, 0.3992, 0.3932, 0.3862, 0.3956, 0.3717, 0.3124, 0.4217, 0.3177, 0.4208, 0.6575, 0.3793, 0.6586, 0.397, 0.582, 0.4056, 0.5907, 0.4384, 0.3803, 0.4095, 0.3993, 0.4217, 0.3601, 0.4455, 0.3549, 0.4095, 0.3993, 0.4384, 0.3803, 0.4344, 0.4041, 0.4202, 0.4047, 0.4217, 0.3177, 0.4626, 0.3284, 0.4455, 0.3549, 0.4217, 0.3601, 0.4618, 0.4938, 0.4182, 0.4999, 0.4344, 0.4041, 0.4668, 0.4049, 0.4626, 0.3284, 0.5043, 0.4199, 0.4668, 0.4049, 0.4455, 0.3549, 0.5043, 0.4199, 0.4921, 0.4996, 0.4618, 0.4938, 0.4668, 0.4049, 0.5091, 0.5273, 0.4958, 0.5825, 0.4848, 0.5404, 0.4921, 0.4996, 0.4958, 0.5825, 0.4898, 0.6146, 0.4725, 0.5739, 0.4848, 0.5404, 0.4898, 0.6146, 0.4958, 0.5825, 0.5091, 0.5273, 0.5098, 0.5848, 0.4353, 0.6307, 0.4056, 0.5907, 0.4182, 0.4999, 0.4312, 0.5658, 0.455, 0.5659, 0.4312, 0.5658, 0.4182, 0.4999, 0.4618, 0.4938, 0.4687, 0.6091, 0.4353, 0.6307, 0.4312, 0.5658, 0.455, 0.5659, 0.4353, 0.6307, 0.4687, 0.6091, 0.4898, 0.6146, 0.4632, 0.6689, 0.4725, 0.5739, 0.4687, 0.6091, 0.455, 0.5659, 0.4618, 0.4938, 0.4366, 0.6969, 0.3877, 0.7495, 0.3793, 0.6586, 0.4208, 0.6575, 0.4551, 0.6962, 0.4304, 0.7341, 0.4399, 0.6826, 0.4487, 0.6661, 0.3877, 0.7495, 0.4366, 0.6969, 0.4304, 0.7341, 0.4205, 0.7708, 0.5589, 0.7313, 0.4493, 0.7979, 0.4551, 0.6962, 0.4885, 0.6705, 0.4493, 0.7979, 0.4131, 0.899, 0.4205, 0.7708, 0.4304, 0.7341, 0.4131, 0.899, 0.4493, 0.7979, 0.5589, 0.7313, 0.5302, 0.9624, 0.7361, 0.893, 0.647, 0.8262, 0.6614, 0.776, 0.7216, 0.8203, 0.647, 0.8262, 0.7361, 0.893, 0.5302, 0.9624, 0.5589, 0.7313, 0.6939, 0.7667, 0.7272, 0.8109, 0.7216, 0.8203, 0.6614, 0.776, 0.7029, 0.7817, 0.7567, 0.8258, 0.7272, 0.8109, 0.6939, 0.7667, 0.7001, 0.752, 0.7962, 0.7913, 0.7567, 0.8258, 0.7029, 0.7817, 0.7427, 0.7876, 0.7521, 0.7912, 0.7962, 0.7913, 0.7001, 0.752, 0.4399, 0.6826, 0.4583, 0.6722, 0.4545, 0.6618, 0.4487, 0.6661, 0.4743, 0.658, 0.4551, 0.6962, 0.4487, 0.6661, 0.4545, 0.6618, 0.4713, 0.6627, 0.4743, 0.658, 0.4545, 0.6618, 0.4583, 0.6722, 0.6582, 0.617, 0.6685, 0.6854, 0.6444, 0.6599, 0.6559, 0.6151, 0.6685, 0.6854, 0.6939, 0.7667, 0.6614, 0.776, 0.6444, 0.6599, 0.6813, 0.74, 0.7029, 0.7817, 0.6939, 0.7667, 0.6685, 0.6854, 0.4366, 0.6969, 0.4803, 0.6686, 0.4946, 0.6438, 0.4583, 0.6722, 0.4803, 0.6686, 0.4366, 0.6969, 0.4208, 0.6575, 0.4632, 0.6689, 0.4743, 0.658, 0.4946, 0.6438, 0.5183, 0.5908, 0.4885, 0.6705, 0.5633, 0.5793, 0.5589, 0.7313, 0.4885, 0.6705, 0.5183, 0.5908, 0.6407, 0.5495, 0.6294, 0.6037, 0.5633, 0.5793, 0.5973, 0.4709, 0.6444, 0.6599, 0.6294, 0.6037, 0.6407, 0.5495, 0.6559, 0.6151, 0.6294, 0.6037, 0.6444, 0.6599, 0.5589, 0.7313, 0.5633, 0.5793, 0.6754, 0.4383, 0.6629, 0.4959, 0.6527, 0.4785, 0.6619, 0.4086, 0.6629, 0.4959, 0.6598, 0.5834, 0.6407, 0.5495, 0.6527, 0.4785, 0.6598, 0.5834, 0.6582, 0.617, 0.6559, 0.6151, 0.6407, 0.5495, 0.6636, 0.6411, 0.6685, 0.6854, 0.6582, 0.617, 0.6598, 0.5834, 0.675, 0.5726, 0.6787, 0.6661, 0.6636, 0.6411, 0.6598, 0.5834, 0.6787, 0.6661, 0.7001, 0.752, 0.6685, 0.6854, 0.6636, 0.6411, 0.5719, 0.2849, 0.5476, 0.3935, 0.5054, 0.3299, 0.4879, 0.1708, 0.538, 0.5024, 0.5225, 0.548, 0.5247, 0.5164, 0.5297, 0.4812, 0.5183, 0.5908, 0.5225, 0.548, 0.538, 0.5024, 0.5365, 0.5446, 0.6352, 0.3338, 0.5973, 0.4709, 0.5476, 0.3935, 0.5719, 0.2849, 0.5973, 0.4709, 0.5633, 0.5793, 0.538, 0.5024, 0.5476, 0.3935, 0.6477, 0.4156, 0.6389, 0.4593, 0.5973, 0.4709, 0.6352, 0.3338, 0.6527, 0.4785, 0.6389, 0.4593, 0.6477, 0.4156, 0.6619, 0.4086, 0.6407, 0.5495, 0.6292, 0.4926, 0.6389, 0.4593, 0.6527, 0.4785, 0.6672, 0.5102, 0.6629, 0.4959, 0.6754, 0.4383, 0.6781, 0.4574, 0.6628, 0.5614, 0.6598, 0.5834, 0.6629, 0.4959, 0.6672, 0.5102, 0.6826, 0.481, 0.675, 0.5726, 0.6672, 0.5102, 0.6781, 0.4574, 0.5476, 0.3935, 0.525, 0.4985, 0.5043, 0.4199, 0.5054, 0.3299, 0.5098, 0.5998, 0.4803, 0.6686, 0.4632, 0.6689, 0.4898, 0.6146, 0.4946, 0.6438, 0.5098, 0.5998, 0.525, 0.4985, 0.5225, 0.548, 0.525, 0.4985, 0.5098, 0.5998, 0.5091, 0.5273, 0.5043, 0.4199, 0.7993, 0.5091, 0.7693, 0.3943, 0.7691, 0.3864, 0.7739, 0.3868, 0.7693, 0.3943, 0.7533, 0.4387, 0.7456, 0.3692, 0.7691, 0.3864, 0.7533, 0.4387, 0.7282, 0.4567, 0.7166, 0.4083, 0.7456, 0.3692, 0.7585, 0.4927, 0.7378, 0.4964, 0.7282, 0.4567, 0.7533, 0.4387, 0.7378, 0.4964, 0.7308, 0.5446, 0.7267, 0.4999, 0.7282, 0.4567, 0.7536, 0.5508, 0.7308, 0.5446, 0.7378, 0.4964, 0.7585, 0.4927, 0.7282, 0.4567, 0.7053, 0.4881, 0.6985, 0.4705, 0.7166, 0.4083, 0.7198, 0.5052, 0.7106, 0.5399, 0.698, 0.5191, 0.7053, 0.4881, 0.7053, 0.4881, 0.6959, 0.4942, 0.6957, 0.4939, 0.6985, 0.4705, 0.6959, 0.4942, 0.6954, 0.4974, 0.6953, 0.497, 0.6957, 0.4939, 0.698, 0.5191, 0.6954, 0.4974, 0.6959, 0.4942, 0.7053, 0.4881, 0.6954, 0.4974, 0.698, 0.5191, 0.6905, 0.5036, 0.6953, 0.497, 0.7289, 0.7262, 0.7447, 0.7822, 0.7427, 0.7876, 0.7001, 0.752, 0.7536, 0.7855, 0.7447, 0.7822, 0.7289, 0.7262, 0.7871, 0.7439, 0.7447, 0.7822, 0.7536, 0.7855, 0.7521, 0.7912, 0.7427, 0.7876, 0.7458, 0.6878, 0.7801, 0.6976, 0.7871, 0.7439, 0.7289, 0.7262, 0.7801, 0.6976, 0.7458, 0.6878, 0.7484, 0.6305, 0.7852, 0.6388, 0.7666, 0.5927, 0.7663, 0.6018, 0.7484, 0.6305, 0.7536, 0.5508, 0.7707, 0.6027, 0.7663, 0.6018, 0.7666, 0.5927, 0.7993, 0.5091, 0.7663, 0.6018, 0.7707, 0.6027, 0.7852, 0.6388, 0.7484, 0.6305, 0.7028, 0.6707, 0.7289, 0.7262, 0.7001, 0.752, 0.6787, 0.6661, 0.7243, 0.6088, 0.7217, 0.6607, 0.7028, 0.6707, 0.7018, 0.6022, 0.7458, 0.6878, 0.7217, 0.6607, 0.7243, 0.6088, 0.7484, 0.6305, 0.7217, 0.6607, 0.7458, 0.6878, 0.7289, 0.7262, 0.7028, 0.6707, 0.7484, 0.6305, 0.7243, 0.6088, 0.7308, 0.5446, 0.7536, 0.5508, 0.698, 0.5191, 0.7018, 0.6022, 0.675, 0.5726, 0.6905, 0.5036, 0.7018, 0.6022, 0.7028, 0.6707, 0.6787, 0.6661, 0.675, 0.5726, 0.7308, 0.5446, 0.7243, 0.6088, 0.7018, 0.6022, 0.7106, 0.5399, 0.246, 0.1426, 0.2852, 0.1495, 0.2774, 0.2233, 0.2303, 0.1813, 0.246, 0.1426, 0.2774, 0.2233, 0.3541, 0.1476, 0.3779, 0.1424, 0.365, 0.1994, 0.2146, 0.2281, 0.2774, 0.2233, 0.2274, 0.2998, 0.1694, 0.1563, 0.2146, 0.2281, 0.1792, 0.2519, 0.1792, 0.2519, 0.2011, 0.3196, 0.1268, 0.3168, 0.09618, 0.3632, 0.1268, 0.3168, 0.1003, 0.4022, 0.06563, 0.434, 0.0742, 0.4739, 0.06094, 0.4753, 0.2197, 0.1056, 0.246, 0.1426, 0.1694, 0.1563, 0.1694, 0.1563, 0.246, 0.1426, 0.2303, 0.1813, 0.06889, 0.3507, 0.1268, 0.3168, 0.09618, 0.3632, 0.06094, 0.4753, 0.05669, 0.3939, 0.06563, 0.434, 0.088, 0.1035, 0.1556, 0.07073, 0.1694, 0.1563, 0.7991, 0.3409, 0.8116, 0.3424, 0.7946, 0.371, 0.8116, 0.1924, 0.7891, 0.07581, 0.8731, 0.1035, 0.775, 0.2482, 0.8116, 0.1924, 0.7844, 0.2723, 0.7844, 0.2723, 0.8116, 0.1924, 0.8188, 0.2996, 0.7946, 0.371, 0.7808, 0.3264, 0.7991, 0.3409, 0.2613, 0.5066, 0.2708, 0.5475, 0.2617, 0.5587, 0.2708, 0.5475, 0.2613, 0.5066, 0.2831, 0.5359, 0.278, 0.5906, 0.2862, 0.5705, 0.2864, 0.626, 0.2696, 0.5883, 0.278, 0.5906, 0.2864, 0.626, 0.2986, 0.5243, 0.3002, 0.4724, 0.3159, 0.517, 0.3044, 0.5578, 0.3205, 0.5539, 0.3172, 0.5883, 0.3205, 0.5539, 0.3159, 0.517, 0.3419, 0.5386, 0.3677, 0.469, 0.3786, 0.4737, 0.3796, 0.5208, 0.3699, 0.4219, 0.3677, 0.469, 0.3626, 0.4184, 0.3939, 0.437, 0.3949, 0.4391, 0.3944, 0.4892, 0.3786, 0.4737, 0.3886, 0.4417, 0.3796, 0.5208, 0.3796, 0.5208, 0.3944, 0.4892, 0.397, 0.582, 0.3626, 0.4184, 0.3862, 0.3956, 0.3699, 0.4219, 0.3461, 0.6481, 0.3793, 0.6586, 0.3442, 0.6956, 0.2617, 0.5587, 0.2696, 0.5883, 0.2438, 0.6053, 0.2131, 0.6618, 0.2388, 0.7139, 0.196, 0.7667, 0.2147, 0.4601, 0.2361, 0.4388, 0.2255, 0.4803, 0.196, 0.7667, 0.1621, 0.6762, 0.1803, 0.6319, 0.2388, 0.7139, 0.245, 0.778, 0.196, 0.7667, 0.2346, 0.3681, 0.2684, 0.4146, 0.2386, 0.4171, 0.2386, 0.4171, 0.2684, 0.4146, 0.2361, 0.4388, 0.2119, 0.3882, 0.215, 0.442, 0.1814, 0.4978, 0.1814, 0.4978, 0.215, 0.442, 0.2147, 0.4601, 0.1132, 0.487, 0.1571, 0.4589, 0.1292, 0.5889, 0.09025, 0.6224, 0.1292, 0.5889, 0.1207, 0.7273, 0.2286, 0.8749, 0.1626, 0.8624, 0.196, 0.7667, 0.06094, 0.4753, 0.07606, 0.5618, 0.06883, 0.5821, 0.06881, 0.6288, 0.07625, 0.6329, 0.05889, 0.7162, 0.1207, 0.7273, 0.08189, 0.66, 0.09025, 0.6224, 0.07625, 0.6329, 0.0791, 0.6609, 0.05889, 0.7162, 0.0534, 0.8299, 0.05486, 0.7681, 0.1207, 0.7273, 0.2035, 0.9548, 0.07972, 0.9274, 0.0534, 0.8299, 0.84, 0.7681, 0.8385, 0.8299, 0.7962, 0.7913, 0.4131, 0.899, 0.5302, 0.9624, 0.2099, 0.9733, 0.8385, 0.8299, 0.7567, 0.8258, 0.7962, 0.7913, 0.2388, 0.7139, 0.2656, 0.669, 0.2831, 0.7468, 0.2656, 0.669, 0.2922, 0.6822, 0.2831, 0.7468, 0.2831, 0.7468, 0.245, 0.778, 0.2388, 0.7139, 0.3356, 0.7964, 0.3877, 0.7495, 0.3755, 0.8582, 0.3356, 0.7964, 0.3755, 0.8582, 0.2921, 0.8736, 0.03903, 0.4166, 0.06094, 0.4753, 0.01419, 0.5091, 0.7993, 0.5091, 0.7946, 0.371, 0.8242, 0.4166, 0.7739, 0.3868, 0.7946, 0.371, 0.7993, 0.5091, 0.01419, 0.5091, 0.06053, 0.5921, 0.04602, 0.6013, 0.04238, 0.6481, 0.05988, 0.6341, 0.03865, 0.7035, 0.01419, 0.5091, 0.04602, 0.6013, 0.02551, 0.6268, 0.04602, 0.6013, 0.04238, 0.6481, 0.02551, 0.6268, 0.03865, 0.7035, 0.03586, 0.6655, 0.04238, 0.6481, 0.04238, 0.6481, 0.03586, 0.6655, 0.02551, 0.6268, 0.7852, 0.6388, 0.7993, 0.5091, 0.8106, 0.6268, 0.7993, 0.5091, 0.7852, 0.6388, 0.7707, 0.6027, 0.365, 0.1994, 0.3779, 0.1424, 0.4879, 0.1708, 0.3741, 0.1068, 0.3657, 0.06821, 0.4879, 0.1708, 0.4879, 0.1708, 0.3779, 0.1424, 0.3741, 0.1068, 0.4879, 0.1708, 0.3657, 0.06821, 0.3439, 0.03469, 0.6066, 0.09921, 0.4879, 0.1708, 0.668, 0.04827, 0.7131, 0.1941, 0.6595, 0.1261, 0.7181, 0.08476, 0.7276, 0.2496, 0.7131, 0.1941, 0.7465, 0.2507, 0.7148, 0.2959, 0.7131, 0.1941, 0.7276, 0.2496, 0.7456, 0.3692, 0.738, 0.3372, 0.7549, 0.3242, 0.7456, 0.3692, 0.7229, 0.3404, 0.738, 0.3372, 0.6, 0.1825, 0.4879, 0.1708, 0.6066, 0.09921, 0.6, 0.1825, 0.6066, 0.09921, 0.6595, 0.1261, 0.6619, 0.4086, 0.6352, 0.3338, 0.6854, 0.3501, 0.5719, 0.2849, 0.4879, 0.1708, 0.6, 0.1825, 0.6477, 0.4156, 0.6352, 0.3338, 0.6619, 0.4086, 0.6979, 0.4044, 0.7166, 0.4083, 0.6949, 0.4328, 0.6985, 0.4705, 0.6949, 0.4328, 0.7166, 0.4083, 0.4095, 0.3993, 0.3949, 0.4391, 0.3939, 0.437, 0.3886, 0.4417, 0.395, 0.4066, 0.3992, 0.3932, 0.3992, 0.3932, 0.395, 0.4066, 0.3862, 0.3956, 0.4095, 0.3993, 0.4202, 0.4047, 0.4182, 0.4999, 0.4202, 0.4047, 0.4344, 0.4041, 0.4182, 0.4999, 0.4217, 0.3177, 0.4879, 0.1708, 0.4626, 0.3284, 0.5054, 0.3299, 0.4626, 0.3284, 0.4879, 0.1708, 0.4384, 0.3803, 0.4455, 0.3549, 0.4668, 0.4049, 0.4668, 0.4049, 0.4344, 0.4041, 0.4384, 0.3803, 0.5043, 0.4199, 0.4626, 0.3284, 0.5054, 0.3299, 0.4848, 0.5404, 0.4618, 0.4938, 0.4921, 0.4996, 0.4725, 0.5739, 0.4618, 0.4938, 0.4848, 0.5404, 0.5091, 0.5273, 0.4921, 0.4996, 0.5043, 0.4199, 0.4208, 0.6575, 0.4056, 0.5907, 0.4353, 0.6307, 0.4353, 0.6307, 0.4632, 0.6689, 0.4208, 0.6575, 0.4687, 0.6091, 0.4725, 0.5739, 0.4898, 0.6146, 0.4366, 0.6969, 0.4399, 0.6826, 0.4304, 0.7341, 0.4493, 0.7979, 0.4304, 0.7341, 0.4551, 0.6962, 0.647, 0.8262, 0.5589, 0.7313, 0.6614, 0.776, 0.4366, 0.6969, 0.4583, 0.6722, 0.4399, 0.6826, 0.4743, 0.658, 0.4885, 0.6705, 0.4551, 0.6962, 0.6614, 0.776, 0.5589, 0.7313, 0.6444, 0.6599, 0.7001, 0.752, 0.6813, 0.74, 0.6685, 0.6854, 0.7029, 0.7817, 0.6813, 0.74, 0.7001, 0.752, 0.4946, 0.6438, 0.4743, 0.658, 0.4713, 0.6627, 0.4713, 0.6627, 0.4583, 0.6722, 0.4946, 0.6438, 0.5633, 0.5793, 0.5183, 0.5908, 0.5365, 0.5446, 0.538, 0.5024, 0.5297, 0.4812, 0.5476, 0.3935, 0.4946, 0.6438, 0.5225, 0.548, 0.5183, 0.5908, 0.5365, 0.5446, 0.538, 0.5024, 0.5633, 0.5793, 0.6292, 0.4926, 0.5973, 0.4709, 0.6389, 0.4593, 0.6407, 0.5495, 0.5973, 0.4709, 0.6292, 0.4926, 0.675, 0.5726, 0.6628, 0.5614, 0.6672, 0.5102, 0.6598, 0.5834, 0.6628, 0.5614, 0.675, 0.5726, 0.675, 0.5726, 0.6826, 0.481, 0.6905, 0.5036, 0.525, 0.4985, 0.5476, 0.3935, 0.5297, 0.4812, 0.525, 0.4985, 0.5297, 0.4812, 0.5247, 0.5164, 0.525, 0.4985, 0.5247, 0.5164, 0.5225, 0.548, 0.5098, 0.5998, 0.4946, 0.6438, 0.4803, 0.6686, 0.5098, 0.5998, 0.4898, 0.6146, 0.5098, 0.5848, 0.5098, 0.5848, 0.5091, 0.5273, 0.5098, 0.5998, 0.7533, 0.4387, 0.7693, 0.3943, 0.7993, 0.5091, 0.7585, 0.4927, 0.7533, 0.4387, 0.7993, 0.5091, 0.7536, 0.5508, 0.7585, 0.4927, 0.7993, 0.5091, 0.7666, 0.5927, 0.7536, 0.5508, 0.7993, 0.5091, 0.7198, 0.5052, 0.7053, 0.4881, 0.7282, 0.4567, 0.7198, 0.5052, 0.7282, 0.4567, 0.7267, 0.4999, 0.7308, 0.5446, 0.7198, 0.5052, 0.7267, 0.4999, 0.7308, 0.5446, 0.7106, 0.5399, 0.7198, 0.5052, 0.7018, 0.6022, 0.698, 0.5191, 0.7106, 0.5399])
me_smoke.update()

# ---- objects
ob_icosphere_003 = bpy.data.objects.new('Icosphere.003', me_smoke)

# ---- transforms, parenting, visibility, modifiers, constraints
ob_icosphere_003.location = (0.0, 1.194, 0.0)

# ---- collection membership
col_collection.objects.link(ob_icosphere_003)

# ---- scene / render settings (as saved in the file)
scene.frame_start = 1; scene.frame_end = 250; scene.frame_set(1)
scene.render.engine = 'BLENDER_EEVEE_NEXT'
scene.cycles.sampling_pattern = 'TABULATED_SOBOL'
scene.cycles.use_light_tree = False
scene.view_settings.view_transform = 'Filmic'
bpy.context.view_layer.update()

# ---- added for rendering (the .blend has no active camera and no usable light): camera, sun
cam_auto = bpy.data.cameras.new('AutoCamera')
cam_auto.lens = 50.0
cam_auto.sensor_width = 36.0
cam_auto.clip_end = 1000.0
ob_auto_camera = bpy.data.objects.new('AutoCamera', cam_auto)
scene.collection.objects.link(ob_auto_camera)
ob_auto_camera.location = (4.35129, -5.01789, 3.91539)
ob_auto_camera.rotation_euler = (1.09748, -7.21219e-08, 0.694738)
scene.camera = ob_auto_camera
light_auto_sun = bpy.data.lights.new('AutoSun', 'SUN')
light_auto_sun.energy = 3.0
light_auto_sun.angle = 0.0523599
ob_auto_sun = bpy.data.objects.new('AutoSun', light_auto_sun)
scene.collection.objects.link(ob_auto_sun)
ob_auto_sun.rotation_euler = (0.872665, 0.174533, 0.523599)
bpy.context.view_layer.update()
